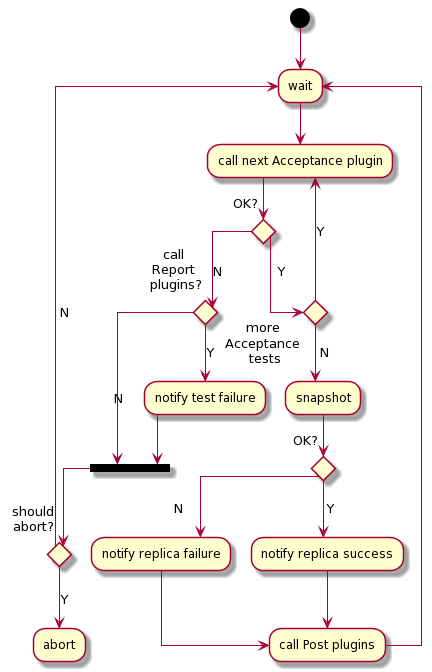

The diagram above was rendered by PlantUML. Its source (embedded in the PNG):
@startuml

skinparam linetype ortho

(*) --> "wait"
--> "call next Acceptance plugin"

-down-> if "OK?" then
    --> [Y] if "more \nAcceptance \ntests" then
             --> [Y] "call next Acceptance plugin"
            else

              --> [N] "snapshot"
              --> if "OK?" then
                      --> [Y] notify replica success                    
                      --> "call Post plugins"
                      --> "wait"
                  else
                      --> [N] notify replica failure
                      --> "call Post plugins"
                  endif







            endif
else
   --> [N] if "call \nReport \nplugins?" then
         --> [Y] "notify test failure"
         --> ===B1===
         else
         --> [N] ===B1===
       endif
       --> if "should\nabort?" then
               --> [Y] "abort"
           else
               --> [N] "wait"
           endif
endif


@enduml